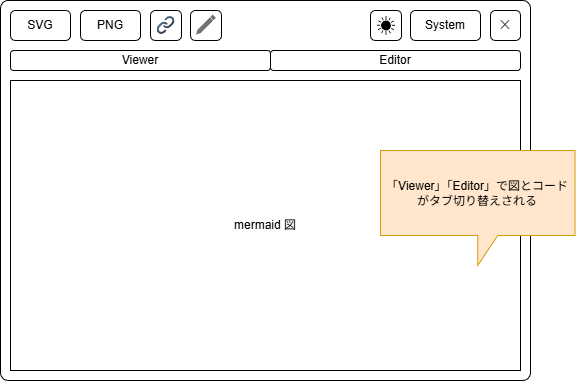

The diagram above was exported from draw.io. Its source (the exported page's mxGraphModel, read from the mxfile embedded in the PNG):
<mxGraphModel dx="1001" dy="599" grid="0" gridSize="10" guides="1" tooltips="1" connect="1" arrows="1" fold="1" page="1" pageScale="1" pageWidth="827" pageHeight="1169" background="#ffffff" math="0" shadow="0">
  <root>
    <mxCell id="0" />
    <mxCell id="1" parent="0" />
    <mxCell id="2" value="" style="rounded=1;whiteSpace=wrap;html=1;arcSize=2;" vertex="1" parent="1">
      <mxGeometry x="50" y="190" width="530" height="380" as="geometry" />
    </mxCell>
    <mxCell id="3" value="mermaid 図" style="rounded=0;whiteSpace=wrap;html=1;" vertex="1" parent="1">
      <mxGeometry x="60" y="270" width="510" height="290" as="geometry" />
    </mxCell>
    <mxCell id="4" value="SVG" style="rounded=1;whiteSpace=wrap;html=1;" vertex="1" parent="1">
      <mxGeometry x="60" y="200" width="60" height="30" as="geometry" />
    </mxCell>
    <mxCell id="5" value="PNG" style="rounded=1;whiteSpace=wrap;html=1;" vertex="1" parent="1">
      <mxGeometry x="130" y="200" width="60" height="30" as="geometry" />
    </mxCell>
    <mxCell id="6" value="✕" style="rounded=1;whiteSpace=wrap;html=1;" vertex="1" parent="1">
      <mxGeometry x="540" y="200" width="30" height="30" as="geometry" />
    </mxCell>
    <mxCell id="7" value="System" style="rounded=1;whiteSpace=wrap;html=1;" vertex="1" parent="1">
      <mxGeometry x="460" y="200" width="70" height="30" as="geometry" />
    </mxCell>
    <mxCell id="8" value="" style="rounded=1;whiteSpace=wrap;html=1;" vertex="1" parent="1">
      <mxGeometry x="420" y="200" width="31" height="30" as="geometry" />
    </mxCell>
    <mxCell id="9" value="" style="shape=mxgraph.signs.nature.sun_4;html=1;pointerEvents=1;fillColor=#000000;strokeColor=none;verticalLabelPosition=bottom;verticalAlign=top;align=center;" vertex="1" parent="1">
      <mxGeometry x="426.5" y="206" width="18" height="18" as="geometry" />
    </mxCell>
    <mxCell id="10" value="" style="rounded=1;whiteSpace=wrap;html=1;" vertex="1" parent="1">
      <mxGeometry x="200" y="200" width="31" height="30" as="geometry" />
    </mxCell>
    <mxCell id="11" value="" style="rounded=1;whiteSpace=wrap;html=1;" vertex="1" parent="1">
      <mxGeometry x="240" y="200" width="31" height="30" as="geometry" />
    </mxCell>
    <mxCell id="12" value="" style="shape=image;editableCssRules=.*;verticalLabelPosition=bottom;labelBackgroundColor=default;verticalAlign=top;aspect=fixed;imageAspect=0;image=data:image/svg+xml,(base64 omitted: 2764 chars);" vertex="1" parent="1">
      <mxGeometry x="206.5" y="206" width="18" height="18" as="geometry" />
    </mxCell>
    <mxCell id="13" value="" style="html=1;dashed=0;aspect=fixed;verticalLabelPosition=bottom;verticalAlign=top;align=center;shape=mxgraph.gmdl.edit;strokeColor=none;fillColor=#737373;shadow=0;sketch=0;" vertex="1" parent="1">
      <mxGeometry x="245.5" y="204" width="20" height="20" as="geometry" />
    </mxCell>
    <mxCell id="14" value="Viewer" style="rounded=1;whiteSpace=wrap;html=1;" vertex="1" parent="1">
      <mxGeometry x="60" y="240" width="260" height="20" as="geometry" />
    </mxCell>
    <mxCell id="15" value="Editor" style="rounded=1;whiteSpace=wrap;html=1;" vertex="1" parent="1">
      <mxGeometry x="320" y="240" width="250" height="20" as="geometry" />
    </mxCell>
    <mxCell id="16" value="「Viewer」「Editor」で図とコードがタブ切り替えされる" style="shape=callout;whiteSpace=wrap;html=1;perimeter=calloutPerimeter;fillColor=#ffe6cc;strokeColor=#d79b00;" vertex="1" parent="1">
      <mxGeometry x="430" y="340" width="194.5" height="115" as="geometry" />
    </mxCell>
  </root>
</mxGraphModel>